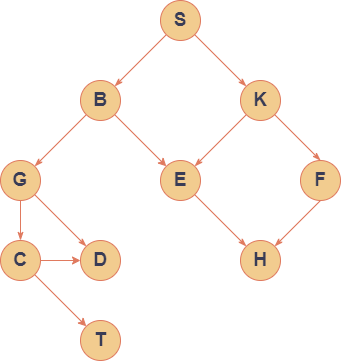

The diagram above was exported from draw.io. Its source (the exported page's mxGraphModel, read from the mxfile embedded in the PNG):
<mxGraphModel dx="1138" dy="740" grid="1" gridSize="10" guides="1" tooltips="1" connect="1" arrows="1" fold="1" page="1" pageScale="1" pageWidth="850" pageHeight="1100" math="0" shadow="0">
  <root>
    <mxCell id="DjA0QKHM4UbdEDgIsOOK-0" />
    <mxCell id="DjA0QKHM4UbdEDgIsOOK-1" parent="DjA0QKHM4UbdEDgIsOOK-0" />
    <mxCell id="DjA0QKHM4UbdEDgIsOOK-2" style="rounded=0;orthogonalLoop=1;jettySize=auto;html=1;exitX=0;exitY=1;exitDx=0;exitDy=0;entryX=1;entryY=0;entryDx=0;entryDy=0;fontSize=19;endArrow=classicThin;endFill=1;strokeColor=#E07A5F;fontColor=default;labelBackgroundColor=none;" edge="1" parent="DjA0QKHM4UbdEDgIsOOK-1" source="DjA0QKHM4UbdEDgIsOOK-3" target="DjA0QKHM4UbdEDgIsOOK-5">
      <mxGeometry relative="1" as="geometry" />
    </mxCell>
    <mxCell id="DjA0QKHM4UbdEDgIsOOK-3" value="&lt;font style=&quot;font-size: 19px;&quot;&gt;&lt;b&gt;S&lt;/b&gt;&lt;/font&gt;" style="ellipse;whiteSpace=wrap;html=1;aspect=fixed;fillColor=#F2CC8F;strokeColor=#E07A5F;fontColor=#393C56;labelBackgroundColor=none;" vertex="1" parent="DjA0QKHM4UbdEDgIsOOK-1">
      <mxGeometry x="380" y="140" width="40" height="40" as="geometry" />
    </mxCell>
    <mxCell id="DjA0QKHM4UbdEDgIsOOK-4" style="edgeStyle=none;rounded=0;orthogonalLoop=1;jettySize=auto;html=1;exitX=1;exitY=1;exitDx=0;exitDy=0;entryX=0;entryY=0;entryDx=0;entryDy=0;strokeColor=#E07A5F;startArrow=none;startFill=0;labelBackgroundColor=none;fontColor=default;" edge="1" parent="DjA0QKHM4UbdEDgIsOOK-1" source="DjA0QKHM4UbdEDgIsOOK-5" target="DjA0QKHM4UbdEDgIsOOK-14">
      <mxGeometry relative="1" as="geometry" />
    </mxCell>
    <mxCell id="DjA0QKHM4UbdEDgIsOOK-5" value="&lt;font style=&quot;font-size: 19px;&quot;&gt;&lt;b&gt;B&lt;/b&gt;&lt;/font&gt;" style="ellipse;whiteSpace=wrap;html=1;aspect=fixed;fillColor=#F2CC8F;strokeColor=#E07A5F;fontColor=#393C56;labelBackgroundColor=none;" vertex="1" parent="DjA0QKHM4UbdEDgIsOOK-1">
      <mxGeometry x="300" y="220" width="40" height="40" as="geometry" />
    </mxCell>
    <mxCell id="DjA0QKHM4UbdEDgIsOOK-6" value="&lt;font style=&quot;font-size: 19px;&quot;&gt;&lt;b&gt;K&lt;/b&gt;&lt;/font&gt;" style="ellipse;whiteSpace=wrap;html=1;aspect=fixed;fillColor=#F2CC8F;strokeColor=#E07A5F;fontColor=#393C56;labelBackgroundColor=none;" vertex="1" parent="DjA0QKHM4UbdEDgIsOOK-1">
      <mxGeometry x="460" y="220" width="40" height="40" as="geometry" />
    </mxCell>
    <mxCell id="DjA0QKHM4UbdEDgIsOOK-7" style="edgeStyle=orthogonalEdgeStyle;rounded=0;orthogonalLoop=1;jettySize=auto;html=1;exitX=0.5;exitY=1;exitDx=0;exitDy=0;entryX=0.5;entryY=0;entryDx=0;entryDy=0;endArrow=classicThin;endFill=1;labelBackgroundColor=none;strokeColor=#E07A5F;fontColor=default;" edge="1" parent="DjA0QKHM4UbdEDgIsOOK-1" source="DjA0QKHM4UbdEDgIsOOK-8" target="DjA0QKHM4UbdEDgIsOOK-11">
      <mxGeometry relative="1" as="geometry" />
    </mxCell>
    <mxCell id="DjA0QKHM4UbdEDgIsOOK-8" value="&lt;font style=&quot;font-size: 19px;&quot;&gt;&lt;b&gt;G&lt;/b&gt;&lt;/font&gt;" style="ellipse;whiteSpace=wrap;html=1;aspect=fixed;fillColor=#F2CC8F;strokeColor=#E07A5F;fontColor=#393C56;labelBackgroundColor=none;" vertex="1" parent="DjA0QKHM4UbdEDgIsOOK-1">
      <mxGeometry x="220" y="300" width="40" height="40" as="geometry" />
    </mxCell>
    <mxCell id="DjA0QKHM4UbdEDgIsOOK-9" style="edgeStyle=none;rounded=0;orthogonalLoop=1;jettySize=auto;html=1;exitX=1;exitY=0.5;exitDx=0;exitDy=0;strokeColor=#E07A5F;startArrow=none;startFill=0;labelBackgroundColor=none;fontColor=default;" edge="1" parent="DjA0QKHM4UbdEDgIsOOK-1" source="DjA0QKHM4UbdEDgIsOOK-11" target="DjA0QKHM4UbdEDgIsOOK-13">
      <mxGeometry relative="1" as="geometry" />
    </mxCell>
    <mxCell id="DjA0QKHM4UbdEDgIsOOK-10" style="edgeStyle=none;rounded=0;orthogonalLoop=1;jettySize=auto;html=1;exitX=1;exitY=1;exitDx=0;exitDy=0;strokeColor=#E07A5F;startArrow=none;startFill=0;entryX=0;entryY=0;entryDx=0;entryDy=0;labelBackgroundColor=none;fontColor=default;" edge="1" parent="DjA0QKHM4UbdEDgIsOOK-1" source="DjA0QKHM4UbdEDgIsOOK-11" target="DjA0QKHM4UbdEDgIsOOK-12">
      <mxGeometry relative="1" as="geometry">
        <mxPoint x="380" y="510" as="targetPoint" />
      </mxGeometry>
    </mxCell>
    <mxCell id="DjA0QKHM4UbdEDgIsOOK-11" value="&lt;font style=&quot;font-size: 19px;&quot;&gt;&lt;b&gt;C&lt;/b&gt;&lt;/font&gt;" style="ellipse;whiteSpace=wrap;html=1;aspect=fixed;fillColor=#F2CC8F;strokeColor=#E07A5F;fontColor=#393C56;labelBackgroundColor=none;" vertex="1" parent="DjA0QKHM4UbdEDgIsOOK-1">
      <mxGeometry x="220" y="380" width="40" height="40" as="geometry" />
    </mxCell>
    <mxCell id="DjA0QKHM4UbdEDgIsOOK-12" value="&lt;font style=&quot;font-size: 19px;&quot;&gt;&lt;b&gt;T&lt;/b&gt;&lt;/font&gt;" style="ellipse;whiteSpace=wrap;html=1;aspect=fixed;fillColor=#F2CC8F;strokeColor=#E07A5F;fontColor=#393C56;labelBackgroundColor=none;" vertex="1" parent="DjA0QKHM4UbdEDgIsOOK-1">
      <mxGeometry x="300" y="460" width="40" height="40" as="geometry" />
    </mxCell>
    <mxCell id="DjA0QKHM4UbdEDgIsOOK-13" value="&lt;font style=&quot;font-size: 19px;&quot;&gt;&lt;b&gt;D&lt;/b&gt;&lt;/font&gt;" style="ellipse;whiteSpace=wrap;html=1;aspect=fixed;fillColor=#F2CC8F;strokeColor=#E07A5F;fontColor=#393C56;labelBackgroundColor=none;" vertex="1" parent="DjA0QKHM4UbdEDgIsOOK-1">
      <mxGeometry x="300" y="380" width="40" height="40" as="geometry" />
    </mxCell>
    <mxCell id="DjA0QKHM4UbdEDgIsOOK-14" value="&lt;font style=&quot;font-size: 19px;&quot;&gt;&lt;b&gt;E&lt;/b&gt;&lt;/font&gt;" style="ellipse;whiteSpace=wrap;html=1;aspect=fixed;fillColor=#F2CC8F;strokeColor=#E07A5F;fontColor=#393C56;labelBackgroundColor=none;" vertex="1" parent="DjA0QKHM4UbdEDgIsOOK-1">
      <mxGeometry x="380" y="300" width="40" height="40" as="geometry" />
    </mxCell>
    <mxCell id="DjA0QKHM4UbdEDgIsOOK-15" value="&lt;font style=&quot;font-size: 19px;&quot;&gt;&lt;b&gt;F&lt;/b&gt;&lt;/font&gt;" style="ellipse;whiteSpace=wrap;html=1;aspect=fixed;fillColor=#F2CC8F;strokeColor=#E07A5F;fontColor=#393C56;labelBackgroundColor=none;" vertex="1" parent="DjA0QKHM4UbdEDgIsOOK-1">
      <mxGeometry x="520" y="300" width="40" height="40" as="geometry" />
    </mxCell>
    <mxCell id="DjA0QKHM4UbdEDgIsOOK-16" style="rounded=0;orthogonalLoop=1;jettySize=auto;html=1;exitX=1;exitY=1;exitDx=0;exitDy=0;fontSize=19;endArrow=classicThin;endFill=1;strokeColor=#E07A5F;fontColor=default;entryX=0;entryY=0;entryDx=0;entryDy=0;labelBackgroundColor=none;" edge="1" parent="DjA0QKHM4UbdEDgIsOOK-1" source="DjA0QKHM4UbdEDgIsOOK-3" target="DjA0QKHM4UbdEDgIsOOK-6">
      <mxGeometry relative="1" as="geometry">
        <mxPoint x="395.85786437626894" y="224.14213562373106" as="sourcePoint" />
        <mxPoint x="490" y="190" as="targetPoint" />
      </mxGeometry>
    </mxCell>
    <mxCell id="DjA0QKHM4UbdEDgIsOOK-17" style="rounded=0;orthogonalLoop=1;jettySize=auto;html=1;exitX=0;exitY=1;exitDx=0;exitDy=0;entryX=1;entryY=0;entryDx=0;entryDy=0;fontSize=19;endArrow=classicThin;endFill=1;strokeColor=#E07A5F;fontColor=default;labelBackgroundColor=none;" edge="1" parent="DjA0QKHM4UbdEDgIsOOK-1" source="DjA0QKHM4UbdEDgIsOOK-5" target="DjA0QKHM4UbdEDgIsOOK-8">
      <mxGeometry relative="1" as="geometry">
        <mxPoint x="405.85786437626894" y="234.14213562373106" as="sourcePoint" />
        <mxPoint x="354.14213562373106" y="245.85786437626894" as="targetPoint" />
      </mxGeometry>
    </mxCell>
    <mxCell id="DjA0QKHM4UbdEDgIsOOK-18" style="rounded=0;orthogonalLoop=1;jettySize=auto;html=1;exitX=1;exitY=1;exitDx=0;exitDy=0;fontSize=19;endArrow=classicThin;endFill=1;strokeColor=#E07A5F;fontColor=default;entryX=0;entryY=0;entryDx=0;entryDy=0;labelBackgroundColor=none;" edge="1" parent="DjA0QKHM4UbdEDgIsOOK-1" source="DjA0QKHM4UbdEDgIsOOK-8" target="DjA0QKHM4UbdEDgIsOOK-13">
      <mxGeometry relative="1" as="geometry">
        <mxPoint x="250" y="430" as="sourcePoint" />
        <mxPoint x="330" y="360" as="targetPoint" />
      </mxGeometry>
    </mxCell>
    <mxCell id="DjA0QKHM4UbdEDgIsOOK-19" style="rounded=0;orthogonalLoop=1;jettySize=auto;html=1;exitX=0;exitY=1;exitDx=0;exitDy=0;fontSize=19;endArrow=classicThin;endFill=1;strokeColor=#E07A5F;entryX=1;entryY=0;entryDx=0;entryDy=0;fontColor=default;labelBackgroundColor=none;" edge="1" parent="DjA0QKHM4UbdEDgIsOOK-1" source="DjA0QKHM4UbdEDgIsOOK-6" target="DjA0QKHM4UbdEDgIsOOK-14">
      <mxGeometry relative="1" as="geometry">
        <mxPoint x="315.85786437626894" y="395.85786437626894" as="sourcePoint" />
        <mxPoint x="264.14213562373106" y="344.14213562373106" as="targetPoint" />
      </mxGeometry>
    </mxCell>
    <mxCell id="DjA0QKHM4UbdEDgIsOOK-20" style="rounded=0;orthogonalLoop=1;jettySize=auto;html=1;exitX=1;exitY=1;exitDx=0;exitDy=0;fontSize=19;endArrow=classicThin;endFill=1;strokeColor=#E07A5F;entryX=0.5;entryY=0;entryDx=0;entryDy=0;fontColor=default;labelBackgroundColor=none;" edge="1" parent="DjA0QKHM4UbdEDgIsOOK-1" source="DjA0QKHM4UbdEDgIsOOK-6" target="DjA0QKHM4UbdEDgIsOOK-15">
      <mxGeometry relative="1" as="geometry">
        <mxPoint x="475.85786437626894" y="264.14213562373106" as="sourcePoint" />
        <mxPoint x="424.14213562373106" y="315.85786437626894" as="targetPoint" />
      </mxGeometry>
    </mxCell>
    <mxCell id="dFmX7Kc-7kcsrlrllrAj-0" value="&lt;font style=&quot;font-size: 19px;&quot;&gt;&lt;b&gt;H&lt;/b&gt;&lt;/font&gt;" style="ellipse;whiteSpace=wrap;html=1;aspect=fixed;fillColor=#F2CC8F;strokeColor=#E07A5F;fontColor=#393C56;labelBackgroundColor=none;" vertex="1" parent="DjA0QKHM4UbdEDgIsOOK-1">
      <mxGeometry x="460" y="380" width="40" height="40" as="geometry" />
    </mxCell>
    <mxCell id="dFmX7Kc-7kcsrlrllrAj-2" style="rounded=0;orthogonalLoop=1;jettySize=auto;html=1;exitX=1;exitY=1;exitDx=0;exitDy=0;fontSize=19;endArrow=classicThin;endFill=1;strokeColor=#E07A5F;entryX=0;entryY=0;entryDx=0;entryDy=0;fontColor=default;labelBackgroundColor=none;" edge="1" parent="DjA0QKHM4UbdEDgIsOOK-1" source="DjA0QKHM4UbdEDgIsOOK-14" target="dFmX7Kc-7kcsrlrllrAj-0">
      <mxGeometry relative="1" as="geometry">
        <mxPoint x="475.85786437626894" y="264.14213562373106" as="sourcePoint" />
        <mxPoint x="424.14213562373106" y="315.85786437626894" as="targetPoint" />
      </mxGeometry>
    </mxCell>
    <mxCell id="dFmX7Kc-7kcsrlrllrAj-3" style="rounded=0;orthogonalLoop=1;jettySize=auto;html=1;exitX=0.5;exitY=1;exitDx=0;exitDy=0;fontSize=19;endArrow=classicThin;endFill=1;strokeColor=#E07A5F;entryX=1;entryY=0;entryDx=0;entryDy=0;fontColor=default;labelBackgroundColor=none;" edge="1" parent="DjA0QKHM4UbdEDgIsOOK-1" source="DjA0QKHM4UbdEDgIsOOK-15" target="dFmX7Kc-7kcsrlrllrAj-0">
      <mxGeometry relative="1" as="geometry">
        <mxPoint x="424.14213562373106" y="344.14213562373106" as="sourcePoint" />
        <mxPoint x="475.85786437626894" y="395.85786437626894" as="targetPoint" />
      </mxGeometry>
    </mxCell>
  </root>
</mxGraphModel>